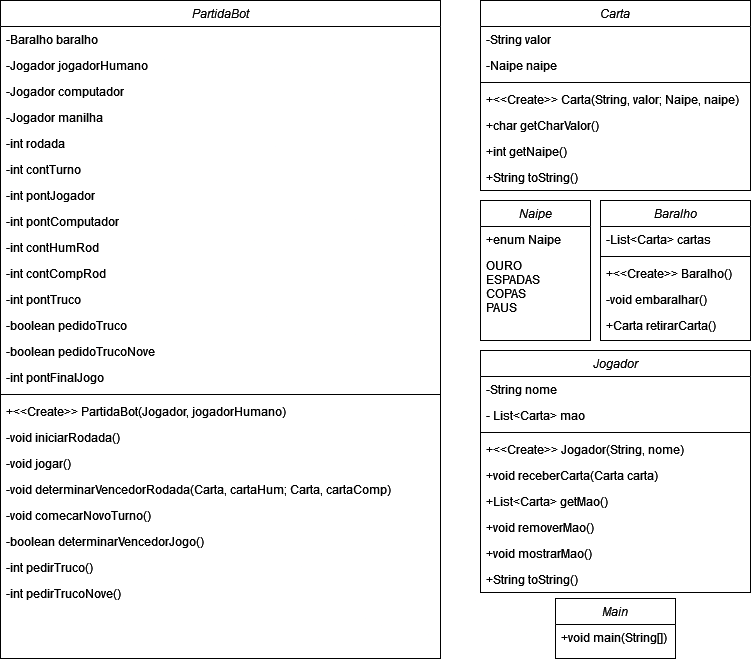

The diagram above was exported from draw.io. Its source (the exported page's mxGraphModel, read from the mxfile embedded in the PNG):
<mxGraphModel dx="1493" dy="616" grid="1" gridSize="10" guides="1" tooltips="1" connect="1" arrows="1" fold="1" page="1" pageScale="1" pageWidth="827" pageHeight="1169" math="0" shadow="0">
  <root>
    <mxCell id="WIyWlLk6GJQsqaUBKTNV-0" />
    <mxCell id="WIyWlLk6GJQsqaUBKTNV-1" parent="WIyWlLk6GJQsqaUBKTNV-0" />
    <mxCell id="zkfFHV4jXpPFQw0GAbJ--0" value="Carta" style="swimlane;fontStyle=2;align=center;verticalAlign=top;childLayout=stackLayout;horizontal=1;startSize=26;horizontalStack=0;resizeParent=1;resizeLast=0;collapsible=1;marginBottom=0;rounded=0;shadow=0;strokeWidth=1;" parent="WIyWlLk6GJQsqaUBKTNV-1" vertex="1">
      <mxGeometry x="520" y="40" width="270" height="190" as="geometry">
        <mxRectangle x="230" y="140" width="160" height="26" as="alternateBounds" />
      </mxGeometry>
    </mxCell>
    <mxCell id="zkfFHV4jXpPFQw0GAbJ--2" value="-String valor" style="text;align=left;verticalAlign=top;spacingLeft=4;spacingRight=4;overflow=hidden;rotatable=0;points=[[0,0.5],[1,0.5]];portConstraint=eastwest;rounded=0;shadow=0;html=0;" parent="zkfFHV4jXpPFQw0GAbJ--0" vertex="1">
      <mxGeometry y="26" width="270" height="26" as="geometry" />
    </mxCell>
    <mxCell id="zkfFHV4jXpPFQw0GAbJ--3" value="-Naipe naipe" style="text;align=left;verticalAlign=top;spacingLeft=4;spacingRight=4;overflow=hidden;rotatable=0;points=[[0,0.5],[1,0.5]];portConstraint=eastwest;rounded=0;shadow=0;html=0;" parent="zkfFHV4jXpPFQw0GAbJ--0" vertex="1">
      <mxGeometry y="52" width="270" height="26" as="geometry" />
    </mxCell>
    <mxCell id="zkfFHV4jXpPFQw0GAbJ--4" value="" style="line;html=1;strokeWidth=1;align=left;verticalAlign=middle;spacingTop=-1;spacingLeft=3;spacingRight=3;rotatable=0;labelPosition=right;points=[];portConstraint=eastwest;" parent="zkfFHV4jXpPFQw0GAbJ--0" vertex="1">
      <mxGeometry y="78" width="270" height="8" as="geometry" />
    </mxCell>
    <mxCell id="zkfFHV4jXpPFQw0GAbJ--5" value="+&lt;&lt;Create&gt;&gt; Carta(String, valor; Naipe, naipe)" style="text;align=left;verticalAlign=top;spacingLeft=4;spacingRight=4;overflow=hidden;rotatable=0;points=[[0,0.5],[1,0.5]];portConstraint=eastwest;" parent="zkfFHV4jXpPFQw0GAbJ--0" vertex="1">
      <mxGeometry y="86" width="270" height="26" as="geometry" />
    </mxCell>
    <mxCell id="tKDdF5tUHVsf2yxAx0O9-0" value="+char getCharValor()" style="text;align=left;verticalAlign=top;spacingLeft=4;spacingRight=4;overflow=hidden;rotatable=0;points=[[0,0.5],[1,0.5]];portConstraint=eastwest;" vertex="1" parent="zkfFHV4jXpPFQw0GAbJ--0">
      <mxGeometry y="112" width="270" height="26" as="geometry" />
    </mxCell>
    <mxCell id="tKDdF5tUHVsf2yxAx0O9-1" value="+int getNaipe()" style="text;align=left;verticalAlign=top;spacingLeft=4;spacingRight=4;overflow=hidden;rotatable=0;points=[[0,0.5],[1,0.5]];portConstraint=eastwest;" vertex="1" parent="zkfFHV4jXpPFQw0GAbJ--0">
      <mxGeometry y="138" width="270" height="26" as="geometry" />
    </mxCell>
    <mxCell id="tKDdF5tUHVsf2yxAx0O9-2" value="+String toString()" style="text;align=left;verticalAlign=top;spacingLeft=4;spacingRight=4;overflow=hidden;rotatable=0;points=[[0,0.5],[1,0.5]];portConstraint=eastwest;" vertex="1" parent="zkfFHV4jXpPFQw0GAbJ--0">
      <mxGeometry y="164" width="270" height="26" as="geometry" />
    </mxCell>
    <mxCell id="tKDdF5tUHVsf2yxAx0O9-3" value="Naipe" style="swimlane;fontStyle=2;align=center;verticalAlign=top;childLayout=stackLayout;horizontal=1;startSize=26;horizontalStack=0;resizeParent=1;resizeLast=0;collapsible=1;marginBottom=0;rounded=0;shadow=0;strokeWidth=1;" vertex="1" parent="WIyWlLk6GJQsqaUBKTNV-1">
      <mxGeometry x="520" y="240" width="110" height="140" as="geometry">
        <mxRectangle x="230" y="140" width="160" height="26" as="alternateBounds" />
      </mxGeometry>
    </mxCell>
    <mxCell id="tKDdF5tUHVsf2yxAx0O9-4" value="+enum Naipe" style="text;align=left;verticalAlign=top;spacingLeft=4;spacingRight=4;overflow=hidden;rotatable=0;points=[[0,0.5],[1,0.5]];portConstraint=eastwest;rounded=0;shadow=0;html=0;" vertex="1" parent="tKDdF5tUHVsf2yxAx0O9-3">
      <mxGeometry y="26" width="110" height="26" as="geometry" />
    </mxCell>
    <mxCell id="tKDdF5tUHVsf2yxAx0O9-5" value="OURO&#10;ESPADAS&#10;COPAS&#10;PAUS&#10;" style="text;align=left;verticalAlign=top;spacingLeft=4;spacingRight=4;overflow=hidden;rotatable=0;points=[[0,0.5],[1,0.5]];portConstraint=eastwest;rounded=0;shadow=0;html=0;" vertex="1" parent="tKDdF5tUHVsf2yxAx0O9-3">
      <mxGeometry y="52" width="110" height="68" as="geometry" />
    </mxCell>
    <mxCell id="tKDdF5tUHVsf2yxAx0O9-11" value="Baralho" style="swimlane;fontStyle=2;align=center;verticalAlign=top;childLayout=stackLayout;horizontal=1;startSize=26;horizontalStack=0;resizeParent=1;resizeLast=0;collapsible=1;marginBottom=0;rounded=0;shadow=0;strokeWidth=1;" vertex="1" parent="WIyWlLk6GJQsqaUBKTNV-1">
      <mxGeometry x="640" y="240" width="150" height="140" as="geometry">
        <mxRectangle x="230" y="140" width="160" height="26" as="alternateBounds" />
      </mxGeometry>
    </mxCell>
    <mxCell id="tKDdF5tUHVsf2yxAx0O9-12" value="-List&lt;Carta&gt; cartas" style="text;align=left;verticalAlign=top;spacingLeft=4;spacingRight=4;overflow=hidden;rotatable=0;points=[[0,0.5],[1,0.5]];portConstraint=eastwest;rounded=0;shadow=0;html=0;" vertex="1" parent="tKDdF5tUHVsf2yxAx0O9-11">
      <mxGeometry y="26" width="150" height="26" as="geometry" />
    </mxCell>
    <mxCell id="tKDdF5tUHVsf2yxAx0O9-14" value="" style="line;html=1;strokeWidth=1;align=left;verticalAlign=middle;spacingTop=-1;spacingLeft=3;spacingRight=3;rotatable=0;labelPosition=right;points=[];portConstraint=eastwest;" vertex="1" parent="tKDdF5tUHVsf2yxAx0O9-11">
      <mxGeometry y="52" width="150" height="8" as="geometry" />
    </mxCell>
    <mxCell id="tKDdF5tUHVsf2yxAx0O9-15" value="+&lt;&lt;Create&gt;&gt; Baralho()" style="text;align=left;verticalAlign=top;spacingLeft=4;spacingRight=4;overflow=hidden;rotatable=0;points=[[0,0.5],[1,0.5]];portConstraint=eastwest;" vertex="1" parent="tKDdF5tUHVsf2yxAx0O9-11">
      <mxGeometry y="60" width="150" height="26" as="geometry" />
    </mxCell>
    <mxCell id="tKDdF5tUHVsf2yxAx0O9-16" value="-void embaralhar()" style="text;align=left;verticalAlign=top;spacingLeft=4;spacingRight=4;overflow=hidden;rotatable=0;points=[[0,0.5],[1,0.5]];portConstraint=eastwest;" vertex="1" parent="tKDdF5tUHVsf2yxAx0O9-11">
      <mxGeometry y="86" width="150" height="26" as="geometry" />
    </mxCell>
    <mxCell id="tKDdF5tUHVsf2yxAx0O9-17" value="+Carta retirarCarta()" style="text;align=left;verticalAlign=top;spacingLeft=4;spacingRight=4;overflow=hidden;rotatable=0;points=[[0,0.5],[1,0.5]];portConstraint=eastwest;" vertex="1" parent="tKDdF5tUHVsf2yxAx0O9-11">
      <mxGeometry y="112" width="150" height="26" as="geometry" />
    </mxCell>
    <mxCell id="tKDdF5tUHVsf2yxAx0O9-19" value="Jogador" style="swimlane;fontStyle=2;align=center;verticalAlign=top;childLayout=stackLayout;horizontal=1;startSize=26;horizontalStack=0;resizeParent=1;resizeLast=0;collapsible=1;marginBottom=0;rounded=0;shadow=0;strokeWidth=1;" vertex="1" parent="WIyWlLk6GJQsqaUBKTNV-1">
      <mxGeometry x="520" y="390" width="270" height="242" as="geometry">
        <mxRectangle x="230" y="140" width="160" height="26" as="alternateBounds" />
      </mxGeometry>
    </mxCell>
    <mxCell id="tKDdF5tUHVsf2yxAx0O9-20" value="-String nome" style="text;align=left;verticalAlign=top;spacingLeft=4;spacingRight=4;overflow=hidden;rotatable=0;points=[[0,0.5],[1,0.5]];portConstraint=eastwest;rounded=0;shadow=0;html=0;" vertex="1" parent="tKDdF5tUHVsf2yxAx0O9-19">
      <mxGeometry y="26" width="270" height="26" as="geometry" />
    </mxCell>
    <mxCell id="tKDdF5tUHVsf2yxAx0O9-21" value="- List&lt;Carta&gt; mao" style="text;align=left;verticalAlign=top;spacingLeft=4;spacingRight=4;overflow=hidden;rotatable=0;points=[[0,0.5],[1,0.5]];portConstraint=eastwest;rounded=0;shadow=0;html=0;" vertex="1" parent="tKDdF5tUHVsf2yxAx0O9-19">
      <mxGeometry y="52" width="270" height="26" as="geometry" />
    </mxCell>
    <mxCell id="tKDdF5tUHVsf2yxAx0O9-22" value="" style="line;html=1;strokeWidth=1;align=left;verticalAlign=middle;spacingTop=-1;spacingLeft=3;spacingRight=3;rotatable=0;labelPosition=right;points=[];portConstraint=eastwest;" vertex="1" parent="tKDdF5tUHVsf2yxAx0O9-19">
      <mxGeometry y="78" width="270" height="8" as="geometry" />
    </mxCell>
    <mxCell id="tKDdF5tUHVsf2yxAx0O9-23" value="+&lt;&lt;Create&gt;&gt; Jogador(String, nome)" style="text;align=left;verticalAlign=top;spacingLeft=4;spacingRight=4;overflow=hidden;rotatable=0;points=[[0,0.5],[1,0.5]];portConstraint=eastwest;" vertex="1" parent="tKDdF5tUHVsf2yxAx0O9-19">
      <mxGeometry y="86" width="270" height="26" as="geometry" />
    </mxCell>
    <mxCell id="tKDdF5tUHVsf2yxAx0O9-24" value="+void receberCarta(Carta carta)" style="text;align=left;verticalAlign=top;spacingLeft=4;spacingRight=4;overflow=hidden;rotatable=0;points=[[0,0.5],[1,0.5]];portConstraint=eastwest;" vertex="1" parent="tKDdF5tUHVsf2yxAx0O9-19">
      <mxGeometry y="112" width="270" height="26" as="geometry" />
    </mxCell>
    <mxCell id="tKDdF5tUHVsf2yxAx0O9-25" value="+List&lt;Carta&gt; getMao()" style="text;align=left;verticalAlign=top;spacingLeft=4;spacingRight=4;overflow=hidden;rotatable=0;points=[[0,0.5],[1,0.5]];portConstraint=eastwest;" vertex="1" parent="tKDdF5tUHVsf2yxAx0O9-19">
      <mxGeometry y="138" width="270" height="26" as="geometry" />
    </mxCell>
    <mxCell id="tKDdF5tUHVsf2yxAx0O9-26" value="+void removerMao()" style="text;align=left;verticalAlign=top;spacingLeft=4;spacingRight=4;overflow=hidden;rotatable=0;points=[[0,0.5],[1,0.5]];portConstraint=eastwest;" vertex="1" parent="tKDdF5tUHVsf2yxAx0O9-19">
      <mxGeometry y="164" width="270" height="26" as="geometry" />
    </mxCell>
    <mxCell id="tKDdF5tUHVsf2yxAx0O9-27" value="+void mostrarMao()" style="text;align=left;verticalAlign=top;spacingLeft=4;spacingRight=4;overflow=hidden;rotatable=0;points=[[0,0.5],[1,0.5]];portConstraint=eastwest;" vertex="1" parent="tKDdF5tUHVsf2yxAx0O9-19">
      <mxGeometry y="190" width="270" height="26" as="geometry" />
    </mxCell>
    <mxCell id="tKDdF5tUHVsf2yxAx0O9-28" value="+String toString()" style="text;align=left;verticalAlign=top;spacingLeft=4;spacingRight=4;overflow=hidden;rotatable=0;points=[[0,0.5],[1,0.5]];portConstraint=eastwest;" vertex="1" parent="tKDdF5tUHVsf2yxAx0O9-19">
      <mxGeometry y="216" width="270" height="26" as="geometry" />
    </mxCell>
    <mxCell id="tKDdF5tUHVsf2yxAx0O9-29" value="PartidaBot" style="swimlane;fontStyle=2;align=center;verticalAlign=top;childLayout=stackLayout;horizontal=1;startSize=26;horizontalStack=0;resizeParent=1;resizeLast=0;collapsible=1;marginBottom=0;rounded=0;shadow=0;strokeWidth=1;" vertex="1" parent="WIyWlLk6GJQsqaUBKTNV-1">
      <mxGeometry x="40" y="40" width="440" height="658" as="geometry">
        <mxRectangle x="230" y="140" width="160" height="26" as="alternateBounds" />
      </mxGeometry>
    </mxCell>
    <mxCell id="tKDdF5tUHVsf2yxAx0O9-30" value="-Baralho baralho" style="text;align=left;verticalAlign=top;spacingLeft=4;spacingRight=4;overflow=hidden;rotatable=0;points=[[0,0.5],[1,0.5]];portConstraint=eastwest;rounded=0;shadow=0;html=0;" vertex="1" parent="tKDdF5tUHVsf2yxAx0O9-29">
      <mxGeometry y="26" width="440" height="26" as="geometry" />
    </mxCell>
    <mxCell id="tKDdF5tUHVsf2yxAx0O9-31" value="-Jogador jogadorHumano" style="text;align=left;verticalAlign=top;spacingLeft=4;spacingRight=4;overflow=hidden;rotatable=0;points=[[0,0.5],[1,0.5]];portConstraint=eastwest;rounded=0;shadow=0;html=0;" vertex="1" parent="tKDdF5tUHVsf2yxAx0O9-29">
      <mxGeometry y="52" width="440" height="26" as="geometry" />
    </mxCell>
    <mxCell id="tKDdF5tUHVsf2yxAx0O9-44" value="-Jogador computador" style="text;align=left;verticalAlign=top;spacingLeft=4;spacingRight=4;overflow=hidden;rotatable=0;points=[[0,0.5],[1,0.5]];portConstraint=eastwest;rounded=0;shadow=0;html=0;" vertex="1" parent="tKDdF5tUHVsf2yxAx0O9-29">
      <mxGeometry y="78" width="440" height="26" as="geometry" />
    </mxCell>
    <mxCell id="tKDdF5tUHVsf2yxAx0O9-45" value="-Jogador manilha" style="text;align=left;verticalAlign=top;spacingLeft=4;spacingRight=4;overflow=hidden;rotatable=0;points=[[0,0.5],[1,0.5]];portConstraint=eastwest;rounded=0;shadow=0;html=0;" vertex="1" parent="tKDdF5tUHVsf2yxAx0O9-29">
      <mxGeometry y="104" width="440" height="26" as="geometry" />
    </mxCell>
    <mxCell id="tKDdF5tUHVsf2yxAx0O9-43" value="-int rodada" style="text;align=left;verticalAlign=top;spacingLeft=4;spacingRight=4;overflow=hidden;rotatable=0;points=[[0,0.5],[1,0.5]];portConstraint=eastwest;rounded=0;shadow=0;html=0;" vertex="1" parent="tKDdF5tUHVsf2yxAx0O9-29">
      <mxGeometry y="130" width="440" height="26" as="geometry" />
    </mxCell>
    <mxCell id="tKDdF5tUHVsf2yxAx0O9-47" value="-int contTurno" style="text;align=left;verticalAlign=top;spacingLeft=4;spacingRight=4;overflow=hidden;rotatable=0;points=[[0,0.5],[1,0.5]];portConstraint=eastwest;rounded=0;shadow=0;html=0;" vertex="1" parent="tKDdF5tUHVsf2yxAx0O9-29">
      <mxGeometry y="156" width="440" height="26" as="geometry" />
    </mxCell>
    <mxCell id="tKDdF5tUHVsf2yxAx0O9-46" value="-int pontJogador" style="text;align=left;verticalAlign=top;spacingLeft=4;spacingRight=4;overflow=hidden;rotatable=0;points=[[0,0.5],[1,0.5]];portConstraint=eastwest;rounded=0;shadow=0;html=0;" vertex="1" parent="tKDdF5tUHVsf2yxAx0O9-29">
      <mxGeometry y="182" width="440" height="26" as="geometry" />
    </mxCell>
    <mxCell id="tKDdF5tUHVsf2yxAx0O9-48" value="-int pontComputador" style="text;align=left;verticalAlign=top;spacingLeft=4;spacingRight=4;overflow=hidden;rotatable=0;points=[[0,0.5],[1,0.5]];portConstraint=eastwest;rounded=0;shadow=0;html=0;" vertex="1" parent="tKDdF5tUHVsf2yxAx0O9-29">
      <mxGeometry y="208" width="440" height="26" as="geometry" />
    </mxCell>
    <mxCell id="tKDdF5tUHVsf2yxAx0O9-67" value="-int contHumRod" style="text;align=left;verticalAlign=top;spacingLeft=4;spacingRight=4;overflow=hidden;rotatable=0;points=[[0,0.5],[1,0.5]];portConstraint=eastwest;rounded=0;shadow=0;html=0;" vertex="1" parent="tKDdF5tUHVsf2yxAx0O9-29">
      <mxGeometry y="234" width="440" height="26" as="geometry" />
    </mxCell>
    <mxCell id="tKDdF5tUHVsf2yxAx0O9-68" value="-int contCompRod" style="text;align=left;verticalAlign=top;spacingLeft=4;spacingRight=4;overflow=hidden;rotatable=0;points=[[0,0.5],[1,0.5]];portConstraint=eastwest;rounded=0;shadow=0;html=0;" vertex="1" parent="tKDdF5tUHVsf2yxAx0O9-29">
      <mxGeometry y="260" width="440" height="26" as="geometry" />
    </mxCell>
    <mxCell id="tKDdF5tUHVsf2yxAx0O9-69" value="-int pontTruco" style="text;align=left;verticalAlign=top;spacingLeft=4;spacingRight=4;overflow=hidden;rotatable=0;points=[[0,0.5],[1,0.5]];portConstraint=eastwest;rounded=0;shadow=0;html=0;" vertex="1" parent="tKDdF5tUHVsf2yxAx0O9-29">
      <mxGeometry y="286" width="440" height="26" as="geometry" />
    </mxCell>
    <mxCell id="tKDdF5tUHVsf2yxAx0O9-70" value="-boolean pedidoTruco" style="text;align=left;verticalAlign=top;spacingLeft=4;spacingRight=4;overflow=hidden;rotatable=0;points=[[0,0.5],[1,0.5]];portConstraint=eastwest;rounded=0;shadow=0;html=0;" vertex="1" parent="tKDdF5tUHVsf2yxAx0O9-29">
      <mxGeometry y="312" width="440" height="26" as="geometry" />
    </mxCell>
    <mxCell id="tKDdF5tUHVsf2yxAx0O9-71" value="-boolean pedidoTrucoNove" style="text;align=left;verticalAlign=top;spacingLeft=4;spacingRight=4;overflow=hidden;rotatable=0;points=[[0,0.5],[1,0.5]];portConstraint=eastwest;rounded=0;shadow=0;html=0;" vertex="1" parent="tKDdF5tUHVsf2yxAx0O9-29">
      <mxGeometry y="338" width="440" height="26" as="geometry" />
    </mxCell>
    <mxCell id="tKDdF5tUHVsf2yxAx0O9-74" value="-int pontFinalJogo" style="text;align=left;verticalAlign=top;spacingLeft=4;spacingRight=4;overflow=hidden;rotatable=0;points=[[0,0.5],[1,0.5]];portConstraint=eastwest;rounded=0;shadow=0;html=0;" vertex="1" parent="tKDdF5tUHVsf2yxAx0O9-29">
      <mxGeometry y="364" width="440" height="26" as="geometry" />
    </mxCell>
    <mxCell id="tKDdF5tUHVsf2yxAx0O9-32" value="" style="line;html=1;strokeWidth=1;align=left;verticalAlign=middle;spacingTop=-1;spacingLeft=3;spacingRight=3;rotatable=0;labelPosition=right;points=[];portConstraint=eastwest;" vertex="1" parent="tKDdF5tUHVsf2yxAx0O9-29">
      <mxGeometry y="390" width="440" height="8" as="geometry" />
    </mxCell>
    <mxCell id="tKDdF5tUHVsf2yxAx0O9-33" value="+&lt;&lt;Create&gt;&gt; PartidaBot(Jogador, jogadorHumano)" style="text;align=left;verticalAlign=top;spacingLeft=4;spacingRight=4;overflow=hidden;rotatable=0;points=[[0,0.5],[1,0.5]];portConstraint=eastwest;" vertex="1" parent="tKDdF5tUHVsf2yxAx0O9-29">
      <mxGeometry y="398" width="440" height="26" as="geometry" />
    </mxCell>
    <mxCell id="tKDdF5tUHVsf2yxAx0O9-34" value="-void iniciarRodada()" style="text;align=left;verticalAlign=top;spacingLeft=4;spacingRight=4;overflow=hidden;rotatable=0;points=[[0,0.5],[1,0.5]];portConstraint=eastwest;" vertex="1" parent="tKDdF5tUHVsf2yxAx0O9-29">
      <mxGeometry y="424" width="440" height="26" as="geometry" />
    </mxCell>
    <mxCell id="tKDdF5tUHVsf2yxAx0O9-37" value="-void jogar()" style="text;align=left;verticalAlign=top;spacingLeft=4;spacingRight=4;overflow=hidden;rotatable=0;points=[[0,0.5],[1,0.5]];portConstraint=eastwest;" vertex="1" parent="tKDdF5tUHVsf2yxAx0O9-29">
      <mxGeometry y="450" width="440" height="26" as="geometry" />
    </mxCell>
    <mxCell id="tKDdF5tUHVsf2yxAx0O9-36" value="-void determinarVencedorRodada(Carta, cartaHum; Carta, cartaComp)" style="text;align=left;verticalAlign=top;spacingLeft=4;spacingRight=4;overflow=hidden;rotatable=0;points=[[0,0.5],[1,0.5]];portConstraint=eastwest;" vertex="1" parent="tKDdF5tUHVsf2yxAx0O9-29">
      <mxGeometry y="476" width="440" height="26" as="geometry" />
    </mxCell>
    <mxCell id="tKDdF5tUHVsf2yxAx0O9-35" value="-void comecarNovoTurno()" style="text;align=left;verticalAlign=top;spacingLeft=4;spacingRight=4;overflow=hidden;rotatable=0;points=[[0,0.5],[1,0.5]];portConstraint=eastwest;" vertex="1" parent="tKDdF5tUHVsf2yxAx0O9-29">
      <mxGeometry y="502" width="440" height="26" as="geometry" />
    </mxCell>
    <mxCell id="tKDdF5tUHVsf2yxAx0O9-38" value="-boolean determinarVencedorJogo()" style="text;align=left;verticalAlign=top;spacingLeft=4;spacingRight=4;overflow=hidden;rotatable=0;points=[[0,0.5],[1,0.5]];portConstraint=eastwest;" vertex="1" parent="tKDdF5tUHVsf2yxAx0O9-29">
      <mxGeometry y="528" width="440" height="26" as="geometry" />
    </mxCell>
    <mxCell id="tKDdF5tUHVsf2yxAx0O9-40" value="-int pedirTruco()" style="text;align=left;verticalAlign=top;spacingLeft=4;spacingRight=4;overflow=hidden;rotatable=0;points=[[0,0.5],[1,0.5]];portConstraint=eastwest;" vertex="1" parent="tKDdF5tUHVsf2yxAx0O9-29">
      <mxGeometry y="554" width="440" height="26" as="geometry" />
    </mxCell>
    <mxCell id="tKDdF5tUHVsf2yxAx0O9-41" value="-int pedirTrucoNove()" style="text;align=left;verticalAlign=top;spacingLeft=4;spacingRight=4;overflow=hidden;rotatable=0;points=[[0,0.5],[1,0.5]];portConstraint=eastwest;" vertex="1" parent="tKDdF5tUHVsf2yxAx0O9-29">
      <mxGeometry y="580" width="440" height="26" as="geometry" />
    </mxCell>
    <mxCell id="tKDdF5tUHVsf2yxAx0O9-75" value="Main" style="swimlane;fontStyle=2;align=center;verticalAlign=top;childLayout=stackLayout;horizontal=1;startSize=26;horizontalStack=0;resizeParent=1;resizeLast=0;collapsible=1;marginBottom=0;rounded=0;shadow=0;strokeWidth=1;" vertex="1" parent="WIyWlLk6GJQsqaUBKTNV-1">
      <mxGeometry x="595" y="638" width="120" height="60" as="geometry">
        <mxRectangle x="230" y="140" width="160" height="26" as="alternateBounds" />
      </mxGeometry>
    </mxCell>
    <mxCell id="tKDdF5tUHVsf2yxAx0O9-76" value="+void main(String[])" style="text;align=left;verticalAlign=top;spacingLeft=4;spacingRight=4;overflow=hidden;rotatable=0;points=[[0,0.5],[1,0.5]];portConstraint=eastwest;rounded=0;shadow=0;html=0;" vertex="1" parent="tKDdF5tUHVsf2yxAx0O9-75">
      <mxGeometry y="26" width="120" height="26" as="geometry" />
    </mxCell>
  </root>
</mxGraphModel>